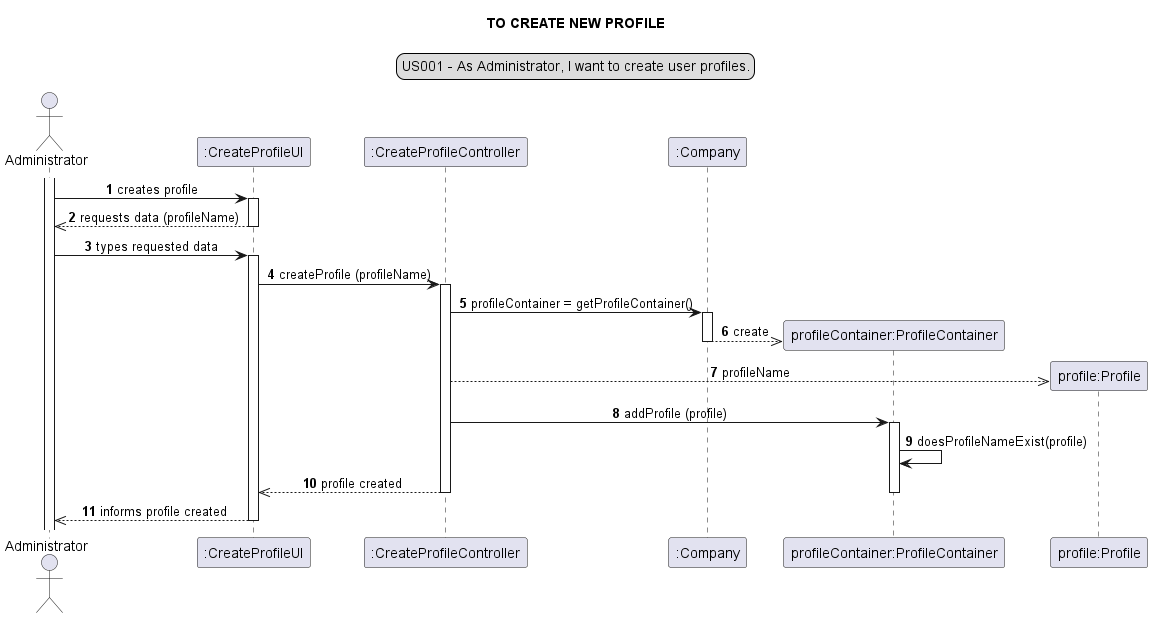

The diagram above was rendered by PlantUML. Its source (embedded in the PNG):
@startuml

skinparam sequenceMessageAlign center
title TO CREATE NEW PROFILE
legend top
US001 - As Administrator, I want to create user profiles.
end legend
autonumber
actor Administrator
participant ":CreateProfileUI" as cpu
participant ":CreateProfileController" as cpc
participant ":Company" as Company
participant "profileContainer:ProfileContainer" as ProfileContainer
participant "profile:Profile" as Profile
activate Administrator
Administrator -> cpu: creates profile
activate cpu
cpu -->> Administrator: requests data (profileName)
deactivate cpu
Administrator -> cpu: types requested data
activate cpu
cpu -> cpc: createProfile (profileName)
activate cpc
cpc -> Company: profileContainer = getProfileContainer()
activate Company
create ProfileContainer
Company -->> ProfileContainer: create
deactivate Company
create Profile
cpc -->> Profile: profileName
deactivate Profile
cpc -> ProfileContainer: addProfile (profile)
activate ProfileContainer
ProfileContainer -> ProfileContainer: doesProfileNameExist(profile)
cpc -->> cpu: profile created
deactivate ProfileContainer
deactivate cpc
cpu -->> Administrator: informs profile created
deactivate cpu


@enduml